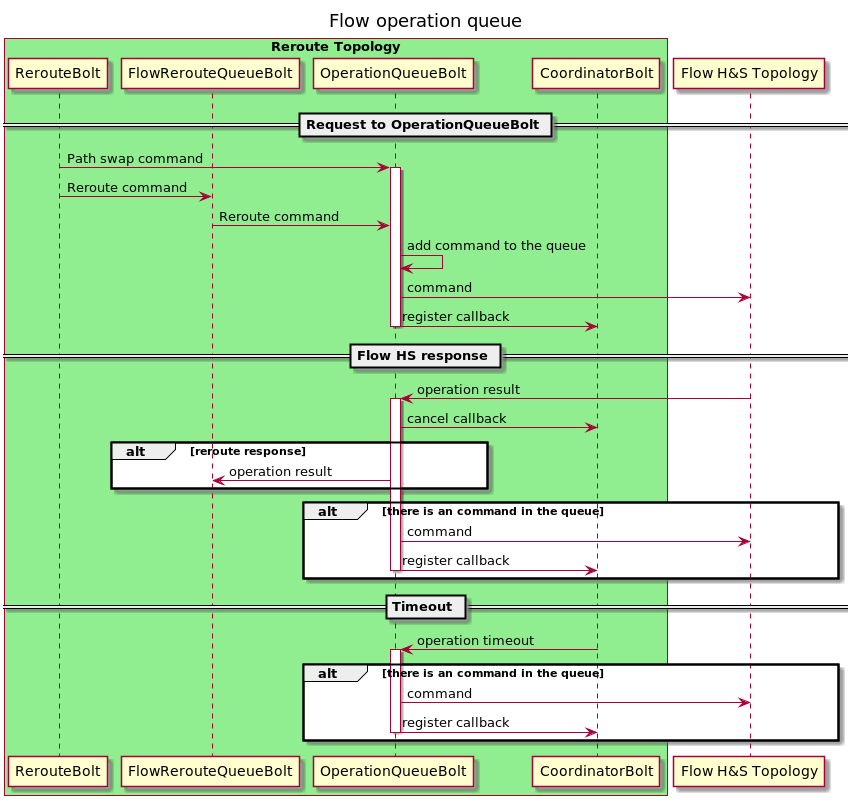

The diagram above was rendered by PlantUML. Its source (embedded in the PNG):
@startuml
title Flow operation queue

box "Reroute Topology" #LightGreen
    participant RerouteBolt
    participant FlowRerouteQueueBolt
    participant OperationQueueBolt
    participant CoordinatorBolt
end box
participant "Flow H&S Topology" as FlowHS

== Request to OperationQueueBolt ==
RerouteBolt -> OperationQueueBolt : Path swap command
activate OperationQueueBolt
RerouteBolt -> FlowRerouteQueueBolt : Reroute command
FlowRerouteQueueBolt -> OperationQueueBolt: Reroute command
OperationQueueBolt -> OperationQueueBolt : add command to the queue
OperationQueueBolt -> FlowHS : command
OperationQueueBolt -> CoordinatorBolt : register callback
deactivate OperationQueueBolt

== Flow HS response ==
FlowHS -> OperationQueueBolt : operation result
activate OperationQueueBolt
OperationQueueBolt -> CoordinatorBolt : cancel callback
alt reroute response
    OperationQueueBolt -> FlowRerouteQueueBolt : operation result
end

alt there is an command in the queue
    OperationQueueBolt -> FlowHS : command
    OperationQueueBolt -> CoordinatorBolt : register callback
    deactivate OperationQueueBolt
end

== Timeout ==
CoordinatorBolt -> OperationQueueBolt : operation timeout
activate OperationQueueBolt

alt there is an command in the queue
    OperationQueueBolt -> FlowHS : command
    OperationQueueBolt -> CoordinatorBolt : register callback
    deactivate OperationQueueBolt
end

@enduml